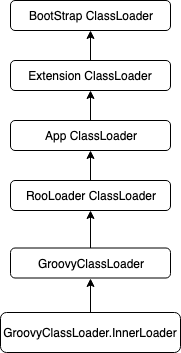

The diagram above was exported from draw.io. Its source (the exported page's mxGraphModel, read from the mxfile embedded in the PNG):
<mxGraphModel dx="758" dy="352" grid="1" gridSize="10" guides="1" tooltips="1" connect="1" arrows="1" fold="1" page="1" pageScale="1" pageWidth="1100" pageHeight="850" background="#ffffff" math="0" shadow="0">
  <root>
    <mxCell id="0" />
    <mxCell id="1" parent="0" />
    <mxCell id="HgH5Mn7wKL9xQT9KMcCg-15" value="BootStrap ClassLoader" style="rounded=1;whiteSpace=wrap;html=1;" vertex="1" parent="1">
      <mxGeometry x="330" y="70" width="160" height="30" as="geometry" />
    </mxCell>
    <mxCell id="HgH5Mn7wKL9xQT9KMcCg-25" style="edgeStyle=orthogonalEdgeStyle;rounded=0;orthogonalLoop=1;jettySize=auto;html=1;entryX=0.5;entryY=1;entryDx=0;entryDy=0;" edge="1" parent="1" source="HgH5Mn7wKL9xQT9KMcCg-17" target="HgH5Mn7wKL9xQT9KMcCg-15">
      <mxGeometry relative="1" as="geometry" />
    </mxCell>
    <mxCell id="HgH5Mn7wKL9xQT9KMcCg-17" value="Extension ClassLoader" style="rounded=1;whiteSpace=wrap;html=1;" vertex="1" parent="1">
      <mxGeometry x="330" y="130" width="160" height="30" as="geometry" />
    </mxCell>
    <mxCell id="HgH5Mn7wKL9xQT9KMcCg-24" style="edgeStyle=orthogonalEdgeStyle;rounded=0;orthogonalLoop=1;jettySize=auto;html=1;entryX=0.5;entryY=1;entryDx=0;entryDy=0;" edge="1" parent="1" source="HgH5Mn7wKL9xQT9KMcCg-18" target="HgH5Mn7wKL9xQT9KMcCg-17">
      <mxGeometry relative="1" as="geometry" />
    </mxCell>
    <mxCell id="HgH5Mn7wKL9xQT9KMcCg-18" value="App ClassLoader" style="rounded=1;whiteSpace=wrap;html=1;" vertex="1" parent="1">
      <mxGeometry x="330" y="190" width="160" height="30" as="geometry" />
    </mxCell>
    <mxCell id="HgH5Mn7wKL9xQT9KMcCg-23" style="edgeStyle=orthogonalEdgeStyle;rounded=0;orthogonalLoop=1;jettySize=auto;html=1;entryX=0.5;entryY=1;entryDx=0;entryDy=0;" edge="1" parent="1" source="HgH5Mn7wKL9xQT9KMcCg-19" target="HgH5Mn7wKL9xQT9KMcCg-18">
      <mxGeometry relative="1" as="geometry" />
    </mxCell>
    <mxCell id="HgH5Mn7wKL9xQT9KMcCg-19" value="RooLoader ClassLoader" style="rounded=1;whiteSpace=wrap;html=1;" vertex="1" parent="1">
      <mxGeometry x="330" y="250" width="160" height="30" as="geometry" />
    </mxCell>
    <mxCell id="HgH5Mn7wKL9xQT9KMcCg-31" style="edgeStyle=orthogonalEdgeStyle;rounded=0;orthogonalLoop=1;jettySize=auto;html=1;entryX=0.5;entryY=1;entryDx=0;entryDy=0;" edge="1" parent="1" source="HgH5Mn7wKL9xQT9KMcCg-27" target="HgH5Mn7wKL9xQT9KMcCg-29">
      <mxGeometry relative="1" as="geometry" />
    </mxCell>
    <mxCell id="HgH5Mn7wKL9xQT9KMcCg-27" value="GroovyClassLoader.InnerLoader" style="rounded=1;whiteSpace=wrap;html=1;" vertex="1" parent="1">
      <mxGeometry x="320" y="382" width="180" height="40" as="geometry" />
    </mxCell>
    <mxCell id="HgH5Mn7wKL9xQT9KMcCg-30" style="edgeStyle=orthogonalEdgeStyle;rounded=0;orthogonalLoop=1;jettySize=auto;html=1;entryX=0.5;entryY=1;entryDx=0;entryDy=0;" edge="1" parent="1" source="HgH5Mn7wKL9xQT9KMcCg-29" target="HgH5Mn7wKL9xQT9KMcCg-19">
      <mxGeometry relative="1" as="geometry" />
    </mxCell>
    <mxCell id="HgH5Mn7wKL9xQT9KMcCg-29" value="GroovyClassLoader" style="rounded=1;whiteSpace=wrap;html=1;" vertex="1" parent="1">
      <mxGeometry x="330" y="317.5" width="160" height="30" as="geometry" />
    </mxCell>
  </root>
</mxGraphModel>